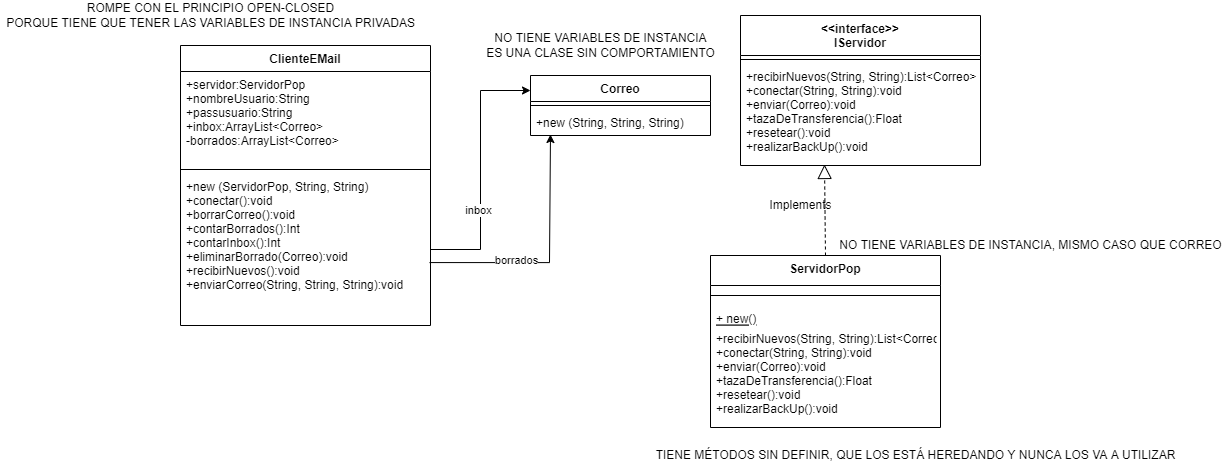

The diagram above was exported from draw.io. Its source (the exported page's mxGraphModel, read from the mxfile embedded in the PNG):
<mxGraphModel dx="2252" dy="764" grid="1" gridSize="10" guides="1" tooltips="1" connect="1" arrows="1" fold="1" page="1" pageScale="1" pageWidth="850" pageHeight="1100" math="0" shadow="0">
  <root>
    <mxCell id="0" />
    <mxCell id="1" parent="0" />
    <mxCell id="FupDBtS73BbaiSO6840m-1" value="ClienteEMail" style="swimlane;fontStyle=1;align=center;verticalAlign=top;childLayout=stackLayout;horizontal=1;startSize=26;horizontalStack=0;resizeParent=1;resizeParentMax=0;resizeLast=0;collapsible=1;marginBottom=0;" vertex="1" parent="1">
      <mxGeometry x="40" y="120" width="250" height="280" as="geometry" />
    </mxCell>
    <mxCell id="FupDBtS73BbaiSO6840m-2" value="+servidor:ServidorPop&#10;+nombreUsuario:String&#10;+passusuario:String&#10;+inbox:ArrayList&lt;Correo&gt;&#10;-borrados:ArrayList&lt;Correo&gt;&#10;" style="text;strokeColor=none;fillColor=none;align=left;verticalAlign=top;spacingLeft=4;spacingRight=4;overflow=hidden;rotatable=0;points=[[0,0.5],[1,0.5]];portConstraint=eastwest;" vertex="1" parent="FupDBtS73BbaiSO6840m-1">
      <mxGeometry y="26" width="250" height="94" as="geometry" />
    </mxCell>
    <mxCell id="FupDBtS73BbaiSO6840m-3" value="" style="line;strokeWidth=1;fillColor=none;align=left;verticalAlign=middle;spacingTop=-1;spacingLeft=3;spacingRight=3;rotatable=0;labelPosition=right;points=[];portConstraint=eastwest;" vertex="1" parent="FupDBtS73BbaiSO6840m-1">
      <mxGeometry y="120" width="250" height="8" as="geometry" />
    </mxCell>
    <mxCell id="FupDBtS73BbaiSO6840m-4" value="+new (ServidorPop, String, String)&#10;+conectar():void&#10;+borrarCorreo():void&#10;+contarBorrados():Int&#10;+contarInbox():Int&#10;+eliminarBorrado(Correo):void&#10;+recibirNuevos():void&#10;+enviarCorreo(String, String, String):void" style="text;strokeColor=none;fillColor=none;align=left;verticalAlign=top;spacingLeft=4;spacingRight=4;overflow=hidden;rotatable=0;points=[[0,0.5],[1,0.5]];portConstraint=eastwest;" vertex="1" parent="FupDBtS73BbaiSO6840m-1">
      <mxGeometry y="128" width="250" height="152" as="geometry" />
    </mxCell>
    <mxCell id="FupDBtS73BbaiSO6840m-5" value="Correo" style="swimlane;fontStyle=1;align=center;verticalAlign=top;childLayout=stackLayout;horizontal=1;startSize=26;horizontalStack=0;resizeParent=1;resizeParentMax=0;resizeLast=0;collapsible=1;marginBottom=0;" vertex="1" parent="1">
      <mxGeometry x="390" y="150" width="180" height="60" as="geometry" />
    </mxCell>
    <mxCell id="FupDBtS73BbaiSO6840m-6" value="" style="line;strokeWidth=1;fillColor=none;align=left;verticalAlign=middle;spacingTop=-1;spacingLeft=3;spacingRight=3;rotatable=0;labelPosition=right;points=[];portConstraint=eastwest;" vertex="1" parent="FupDBtS73BbaiSO6840m-5">
      <mxGeometry y="26" width="180" height="8" as="geometry" />
    </mxCell>
    <mxCell id="FupDBtS73BbaiSO6840m-7" value="+new (String, String, String)" style="text;strokeColor=none;fillColor=none;align=left;verticalAlign=top;spacingLeft=4;spacingRight=4;overflow=hidden;rotatable=0;points=[[0,0.5],[1,0.5]];portConstraint=eastwest;" vertex="1" parent="FupDBtS73BbaiSO6840m-5">
      <mxGeometry y="34" width="180" height="26" as="geometry" />
    </mxCell>
    <mxCell id="FupDBtS73BbaiSO6840m-8" value="&lt;&lt;interface&gt;&gt;&#10;IServidor" style="swimlane;fontStyle=1;align=center;verticalAlign=top;childLayout=stackLayout;horizontal=1;startSize=40;horizontalStack=0;resizeParent=1;resizeParentMax=0;resizeLast=0;collapsible=1;marginBottom=0;" vertex="1" parent="1">
      <mxGeometry x="600" y="90" width="240" height="150" as="geometry" />
    </mxCell>
    <mxCell id="FupDBtS73BbaiSO6840m-9" value="" style="line;strokeWidth=1;fillColor=none;align=left;verticalAlign=middle;spacingTop=-1;spacingLeft=3;spacingRight=3;rotatable=0;labelPosition=right;points=[];portConstraint=eastwest;" vertex="1" parent="FupDBtS73BbaiSO6840m-8">
      <mxGeometry y="40" width="240" height="8" as="geometry" />
    </mxCell>
    <mxCell id="FupDBtS73BbaiSO6840m-10" value="+recibirNuevos(String, String):List&lt;Correo&gt;&#10;+conectar(String, String):void&#10;+enviar(Correo):void&#10;+tazaDeTransferencia():Float&#10;+resetear():void&#10;+realizarBackUp():void" style="text;strokeColor=none;fillColor=none;align=left;verticalAlign=top;spacingLeft=4;spacingRight=4;overflow=hidden;rotatable=0;points=[[0,0.5],[1,0.5]];portConstraint=eastwest;" vertex="1" parent="FupDBtS73BbaiSO6840m-8">
      <mxGeometry y="48" width="240" height="102" as="geometry" />
    </mxCell>
    <mxCell id="FupDBtS73BbaiSO6840m-11" value="ServidorPop" style="swimlane;fontStyle=1;align=center;verticalAlign=top;childLayout=stackLayout;horizontal=1;startSize=30;horizontalStack=0;resizeParent=1;resizeParentMax=0;resizeLast=0;collapsible=1;marginBottom=0;" vertex="1" parent="1">
      <mxGeometry x="570" y="330" width="230" height="172" as="geometry" />
    </mxCell>
    <mxCell id="FupDBtS73BbaiSO6840m-12" value="" style="line;strokeWidth=1;fillColor=none;align=left;verticalAlign=middle;spacingTop=-1;spacingLeft=3;spacingRight=3;rotatable=0;labelPosition=right;points=[];portConstraint=eastwest;" vertex="1" parent="FupDBtS73BbaiSO6840m-11">
      <mxGeometry y="30" width="230" height="20" as="geometry" />
    </mxCell>
    <mxCell id="FupDBtS73BbaiSO6840m-21" value="+ new()" style="text;strokeColor=none;fillColor=none;align=left;verticalAlign=top;spacingLeft=4;spacingRight=4;overflow=hidden;rotatable=0;points=[[0,0.5],[1,0.5]];portConstraint=eastwest;fontStyle=4" vertex="1" parent="FupDBtS73BbaiSO6840m-11">
      <mxGeometry y="50" width="230" height="20" as="geometry" />
    </mxCell>
    <mxCell id="FupDBtS73BbaiSO6840m-13" value="+recibirNuevos(String, String):List&lt;Correo&gt;&#10;+conectar(String, String):void&#10;+enviar(Correo):void&#10;+tazaDeTransferencia():Float&#10;+resetear():void&#10;+realizarBackUp():void" style="text;strokeColor=none;fillColor=none;align=left;verticalAlign=top;spacingLeft=4;spacingRight=4;overflow=hidden;rotatable=0;points=[[0,0.5],[1,0.5]];portConstraint=eastwest;" vertex="1" parent="FupDBtS73BbaiSO6840m-11">
      <mxGeometry y="70" width="230" height="102" as="geometry" />
    </mxCell>
    <mxCell id="FupDBtS73BbaiSO6840m-14" value="" style="endArrow=block;dashed=1;endFill=0;endSize=12;html=1;rounded=0;entryX=0.35;entryY=0.99;entryDx=0;entryDy=0;entryPerimeter=0;exitX=0.5;exitY=0;exitDx=0;exitDy=0;" edge="1" parent="1" source="FupDBtS73BbaiSO6840m-11" target="FupDBtS73BbaiSO6840m-10">
      <mxGeometry width="160" relative="1" as="geometry">
        <mxPoint x="360" y="230" as="sourcePoint" />
        <mxPoint x="520" y="230" as="targetPoint" />
      </mxGeometry>
    </mxCell>
    <mxCell id="FupDBtS73BbaiSO6840m-15" value="Implements" style="text;html=1;align=center;verticalAlign=middle;resizable=0;points=[];autosize=1;strokeColor=none;fillColor=none;" vertex="1" parent="1">
      <mxGeometry x="620" y="270" width="80" height="20" as="geometry" />
    </mxCell>
    <mxCell id="FupDBtS73BbaiSO6840m-16" style="edgeStyle=orthogonalEdgeStyle;rounded=0;orthogonalLoop=1;jettySize=auto;html=1;entryX=0;entryY=0.25;entryDx=0;entryDy=0;" edge="1" parent="1" source="FupDBtS73BbaiSO6840m-4" target="FupDBtS73BbaiSO6840m-5">
      <mxGeometry relative="1" as="geometry" />
    </mxCell>
    <mxCell id="FupDBtS73BbaiSO6840m-17" value="inbox" style="edgeLabel;html=1;align=center;verticalAlign=middle;resizable=0;points=[];" vertex="1" connectable="0" parent="FupDBtS73BbaiSO6840m-16">
      <mxGeometry x="-0.3074" y="3" relative="1" as="geometry">
        <mxPoint as="offset" />
      </mxGeometry>
    </mxCell>
    <mxCell id="FupDBtS73BbaiSO6840m-18" style="edgeStyle=orthogonalEdgeStyle;rounded=0;orthogonalLoop=1;jettySize=auto;html=1;exitX=0.996;exitY=0.586;exitDx=0;exitDy=0;exitPerimeter=0;entryX=0.111;entryY=0.962;entryDx=0;entryDy=0;entryPerimeter=0;" edge="1" parent="1" source="FupDBtS73BbaiSO6840m-4" target="FupDBtS73BbaiSO6840m-7">
      <mxGeometry relative="1" as="geometry">
        <mxPoint x="300" y="304" as="sourcePoint" />
        <mxPoint x="410" y="240" as="targetPoint" />
        <Array as="points">
          <mxPoint x="409" y="337" />
        </Array>
      </mxGeometry>
    </mxCell>
    <mxCell id="FupDBtS73BbaiSO6840m-19" value="borrados" style="edgeLabel;html=1;align=center;verticalAlign=middle;resizable=0;points=[];" vertex="1" connectable="0" parent="FupDBtS73BbaiSO6840m-18">
      <mxGeometry x="-0.3074" y="3" relative="1" as="geometry">
        <mxPoint as="offset" />
      </mxGeometry>
    </mxCell>
    <mxCell id="FupDBtS73BbaiSO6840m-22" value="NO TIENE VARIABLES DE INSTANCIA&lt;br&gt;ES UNA CLASE SIN COMPORTAMIENTO" style="text;html=1;align=center;verticalAlign=middle;resizable=0;points=[];autosize=1;strokeColor=none;fillColor=none;" vertex="1" parent="1">
      <mxGeometry x="340" y="105" width="240" height="30" as="geometry" />
    </mxCell>
    <mxCell id="FupDBtS73BbaiSO6840m-23" value="NO TIENE VARIABLES DE INSTANCIA, MISMO CASO QUE CORREO" style="text;html=1;align=center;verticalAlign=middle;resizable=0;points=[];autosize=1;strokeColor=none;fillColor=none;" vertex="1" parent="1">
      <mxGeometry x="690" y="310" width="400" height="20" as="geometry" />
    </mxCell>
    <mxCell id="FupDBtS73BbaiSO6840m-24" value="ROMPE CON EL PRINCIPIO OPEN-CLOSED&lt;br&gt;PORQUE TIENE QUE TENER LAS VARIABLES DE INSTANCIA PRIVADAS" style="text;html=1;align=center;verticalAlign=middle;resizable=0;points=[];autosize=1;strokeColor=none;fillColor=none;" vertex="1" parent="1">
      <mxGeometry x="-140" y="75" width="420" height="30" as="geometry" />
    </mxCell>
    <mxCell id="FupDBtS73BbaiSO6840m-25" value="TIENE MÉTODOS SIN DEFINIR, QUE LOS ESTÁ HEREDANDO Y NUNCA LOS VA A UTILIZAR" style="text;html=1;align=center;verticalAlign=middle;resizable=0;points=[];autosize=1;strokeColor=none;fillColor=none;" vertex="1" parent="1">
      <mxGeometry x="510" y="520" width="530" height="20" as="geometry" />
    </mxCell>
  </root>
</mxGraphModel>